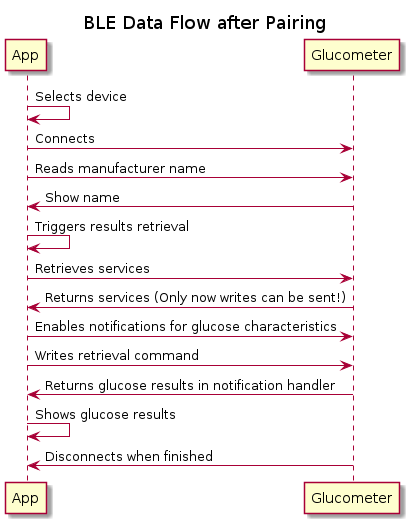

The diagram above was rendered by PlantUML. Its source (embedded in the PNG):
@startuml
title BLE Data Flow after Pairing

App -> App: Selects device
App -> Glucometer: Connects
App -> Glucometer: Reads manufacturer name
App <- Glucometer: Show name
App -> App: Triggers results retrieval
App -> Glucometer: Retrieves services
App <- Glucometer: Returns services (Only now writes can be sent!)
App -> Glucometer: Enables notifications for glucose characteristics
App -> Glucometer: Writes retrieval command
App <- Glucometer: Returns glucose results in notification handler
App -> App: Shows glucose results
App <- Glucometer: Disconnects when finished
@enduml